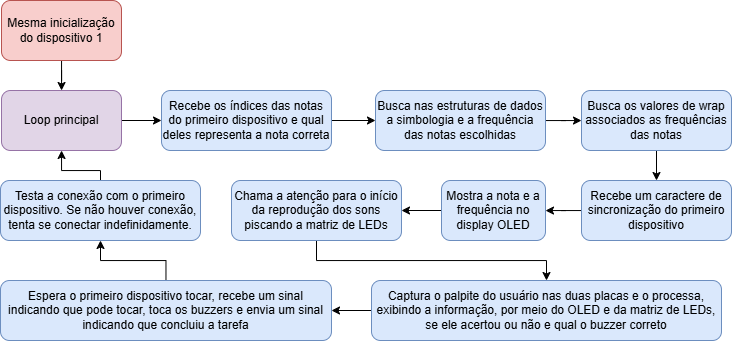

The diagram above was exported from draw.io. Its source (the exported page's mxGraphModel, read from the mxfile embedded in the PNG):
<mxGraphModel dx="1105" dy="549" grid="1" gridSize="10" guides="1" tooltips="1" connect="1" arrows="1" fold="1" page="1" pageScale="1" pageWidth="827" pageHeight="1169" math="0" shadow="0">
  <root>
    <mxCell id="0" />
    <mxCell id="1" parent="0" />
    <mxCell id="SBEabWgEmRGYWzw4WWlK-23" value="" style="edgeStyle=orthogonalEdgeStyle;rounded=0;orthogonalLoop=1;jettySize=auto;html=1;" edge="1" parent="1" source="ROzfB4PyrgXNGacHBa30-1" target="a912eV-PqkIFf0TF5oqC-1">
      <mxGeometry relative="1" as="geometry" />
    </mxCell>
    <mxCell id="ROzfB4PyrgXNGacHBa30-1" value="Mesma inicialização do dispositivo 1" style="rounded=1;whiteSpace=wrap;html=1;fontSize=12;glass=0;strokeWidth=1;shadow=0;fillColor=#f8cecc;strokeColor=#b85450;" vertex="1" parent="1">
      <mxGeometry x="40" y="40" width="120" height="60" as="geometry" />
    </mxCell>
    <mxCell id="SBEabWgEmRGYWzw4WWlK-17" value="" style="edgeStyle=orthogonalEdgeStyle;rounded=0;orthogonalLoop=1;jettySize=auto;html=1;" edge="1" parent="1" source="a912eV-PqkIFf0TF5oqC-1" target="-BTiIW6rBMtNVpc91i0z-1">
      <mxGeometry relative="1" as="geometry" />
    </mxCell>
    <mxCell id="a912eV-PqkIFf0TF5oqC-1" value="Loop principal" style="rounded=1;whiteSpace=wrap;html=1;fontSize=12;glass=0;strokeWidth=1;shadow=0;fillColor=#e1d5e7;strokeColor=#9673a6;" vertex="1" parent="1">
      <mxGeometry x="40" y="130" width="120" height="60" as="geometry" />
    </mxCell>
    <mxCell id="SBEabWgEmRGYWzw4WWlK-18" style="edgeStyle=orthogonalEdgeStyle;rounded=0;orthogonalLoop=1;jettySize=auto;html=1;entryX=0;entryY=0.5;entryDx=0;entryDy=0;" edge="1" parent="1" source="-BTiIW6rBMtNVpc91i0z-1" target="DxOYRpsxv7-kDoTbByFm-1">
      <mxGeometry relative="1" as="geometry">
        <mxPoint x="400" y="160" as="targetPoint" />
      </mxGeometry>
    </mxCell>
    <mxCell id="-BTiIW6rBMtNVpc91i0z-1" value="Recebe os índices das notas do primeiro dispositivo e qual deles representa a nota correta" style="rounded=1;whiteSpace=wrap;html=1;fontSize=12;glass=0;strokeWidth=1;shadow=0;fillColor=#dae8fc;strokeColor=#6c8ebf;" vertex="1" parent="1">
      <mxGeometry x="200" y="130" width="170" height="60" as="geometry" />
    </mxCell>
    <mxCell id="SBEabWgEmRGYWzw4WWlK-19" value="" style="edgeStyle=orthogonalEdgeStyle;rounded=0;orthogonalLoop=1;jettySize=auto;html=1;" edge="1" parent="1" source="DxOYRpsxv7-kDoTbByFm-1" target="99N5OtPQeztvVY2oQjLb-1">
      <mxGeometry relative="1" as="geometry" />
    </mxCell>
    <mxCell id="DxOYRpsxv7-kDoTbByFm-1" value="Busca nas estruturas de dados a simbologia e a frequência das notas escolhidas" style="rounded=1;whiteSpace=wrap;html=1;fontSize=12;glass=0;strokeWidth=1;shadow=0;fillColor=#dae8fc;strokeColor=#6c8ebf;" vertex="1" parent="1">
      <mxGeometry x="414" y="130" width="170" height="60" as="geometry" />
    </mxCell>
    <mxCell id="SBEabWgEmRGYWzw4WWlK-20" value="" style="edgeStyle=orthogonalEdgeStyle;rounded=0;orthogonalLoop=1;jettySize=auto;html=1;" edge="1" parent="1" source="99N5OtPQeztvVY2oQjLb-1" target="samGCShedTKQdHbfvpQl-1">
      <mxGeometry relative="1" as="geometry" />
    </mxCell>
    <mxCell id="99N5OtPQeztvVY2oQjLb-1" value="Busca os valores de wrap associados as frequências das notas" style="rounded=1;whiteSpace=wrap;html=1;fontSize=12;glass=0;strokeWidth=1;shadow=0;fillColor=#dae8fc;strokeColor=#6c8ebf;" vertex="1" parent="1">
      <mxGeometry x="620" y="130" width="150" height="60" as="geometry" />
    </mxCell>
    <mxCell id="SBEabWgEmRGYWzw4WWlK-21" value="" style="edgeStyle=orthogonalEdgeStyle;rounded=0;orthogonalLoop=1;jettySize=auto;html=1;" edge="1" parent="1" source="samGCShedTKQdHbfvpQl-1" target="SBEabWgEmRGYWzw4WWlK-1">
      <mxGeometry relative="1" as="geometry" />
    </mxCell>
    <mxCell id="samGCShedTKQdHbfvpQl-1" value="Recebe um caractere de sincronização do primeiro dispositivo" style="rounded=1;whiteSpace=wrap;html=1;fontSize=12;glass=0;strokeWidth=1;shadow=0;fillColor=#dae8fc;strokeColor=#6c8ebf;" vertex="1" parent="1">
      <mxGeometry x="620" y="220" width="150" height="60" as="geometry" />
    </mxCell>
    <mxCell id="SBEabWgEmRGYWzw4WWlK-22" value="" style="edgeStyle=orthogonalEdgeStyle;rounded=0;orthogonalLoop=1;jettySize=auto;html=1;" edge="1" parent="1" source="SBEabWgEmRGYWzw4WWlK-1" target="SBEabWgEmRGYWzw4WWlK-2">
      <mxGeometry relative="1" as="geometry" />
    </mxCell>
    <mxCell id="SBEabWgEmRGYWzw4WWlK-1" value="Mostra a nota e a frequência no display OLED" style="rounded=1;whiteSpace=wrap;html=1;fontSize=12;glass=0;strokeWidth=1;shadow=0;fillColor=#dae8fc;strokeColor=#6c8ebf;" vertex="1" parent="1">
      <mxGeometry x="480" y="220" width="104" height="60" as="geometry" />
    </mxCell>
    <mxCell id="SBEabWgEmRGYWzw4WWlK-16" style="edgeStyle=orthogonalEdgeStyle;rounded=0;orthogonalLoop=1;jettySize=auto;html=1;exitX=0.5;exitY=1;exitDx=0;exitDy=0;entryX=0.5;entryY=0;entryDx=0;entryDy=0;" edge="1" parent="1" source="SBEabWgEmRGYWzw4WWlK-2" target="SBEabWgEmRGYWzw4WWlK-5">
      <mxGeometry relative="1" as="geometry" />
    </mxCell>
    <mxCell id="SBEabWgEmRGYWzw4WWlK-2" value="Chama a atenção para o início da reprodução dos sons piscando a matriz de LEDs" style="rounded=1;whiteSpace=wrap;html=1;fontSize=12;glass=0;strokeWidth=1;shadow=0;fillColor=#dae8fc;strokeColor=#6c8ebf;" vertex="1" parent="1">
      <mxGeometry x="270" y="220" width="170" height="60" as="geometry" />
    </mxCell>
    <mxCell id="SBEabWgEmRGYWzw4WWlK-14" style="edgeStyle=orthogonalEdgeStyle;rounded=0;orthogonalLoop=1;jettySize=auto;html=1;" edge="1" parent="1" source="SBEabWgEmRGYWzw4WWlK-3" target="a912eV-PqkIFf0TF5oqC-1">
      <mxGeometry relative="1" as="geometry">
        <Array as="points">
          <mxPoint x="139" y="210" />
          <mxPoint x="100" y="210" />
        </Array>
      </mxGeometry>
    </mxCell>
    <mxCell id="SBEabWgEmRGYWzw4WWlK-3" value="Testa a conexão com o primeiro dispositivo. Se não houver conexão, tenta se conectar indefinidamente." style="rounded=1;whiteSpace=wrap;html=1;fontSize=12;glass=0;strokeWidth=1;shadow=0;fillColor=#dae8fc;strokeColor=#6c8ebf;" vertex="1" parent="1">
      <mxGeometry x="39" y="220" width="200" height="60" as="geometry" />
    </mxCell>
    <mxCell id="SBEabWgEmRGYWzw4WWlK-13" value="" style="edgeStyle=orthogonalEdgeStyle;rounded=0;orthogonalLoop=1;jettySize=auto;html=1;" edge="1" parent="1" source="SBEabWgEmRGYWzw4WWlK-4" target="SBEabWgEmRGYWzw4WWlK-3">
      <mxGeometry relative="1" as="geometry" />
    </mxCell>
    <mxCell id="SBEabWgEmRGYWzw4WWlK-4" value="Espera o primeiro dispositivo tocar, recebe um sinal indicando que pode tocar, toca os buzzers e envia um sinal indicando que concluiu a tarefa" style="rounded=1;whiteSpace=wrap;html=1;fontSize=12;glass=0;strokeWidth=1;shadow=0;fillColor=#dae8fc;strokeColor=#6c8ebf;" vertex="1" parent="1">
      <mxGeometry x="39" y="320" width="331" height="60" as="geometry" />
    </mxCell>
    <mxCell id="SBEabWgEmRGYWzw4WWlK-12" value="" style="edgeStyle=orthogonalEdgeStyle;rounded=0;orthogonalLoop=1;jettySize=auto;html=1;" edge="1" parent="1" source="SBEabWgEmRGYWzw4WWlK-5" target="SBEabWgEmRGYWzw4WWlK-4">
      <mxGeometry relative="1" as="geometry" />
    </mxCell>
    <mxCell id="SBEabWgEmRGYWzw4WWlK-5" value="Captura o palpite do usuário nas duas placas e o processa, exibindo a informação, por meio do OLED e da matriz de LEDs, se ele acertou ou não e qual o buzzer correto" style="rounded=1;whiteSpace=wrap;html=1;fontSize=12;glass=0;strokeWidth=1;shadow=0;fillColor=#dae8fc;strokeColor=#6c8ebf;" vertex="1" parent="1">
      <mxGeometry x="410" y="320" width="350" height="60" as="geometry" />
    </mxCell>
  </root>
</mxGraphModel>